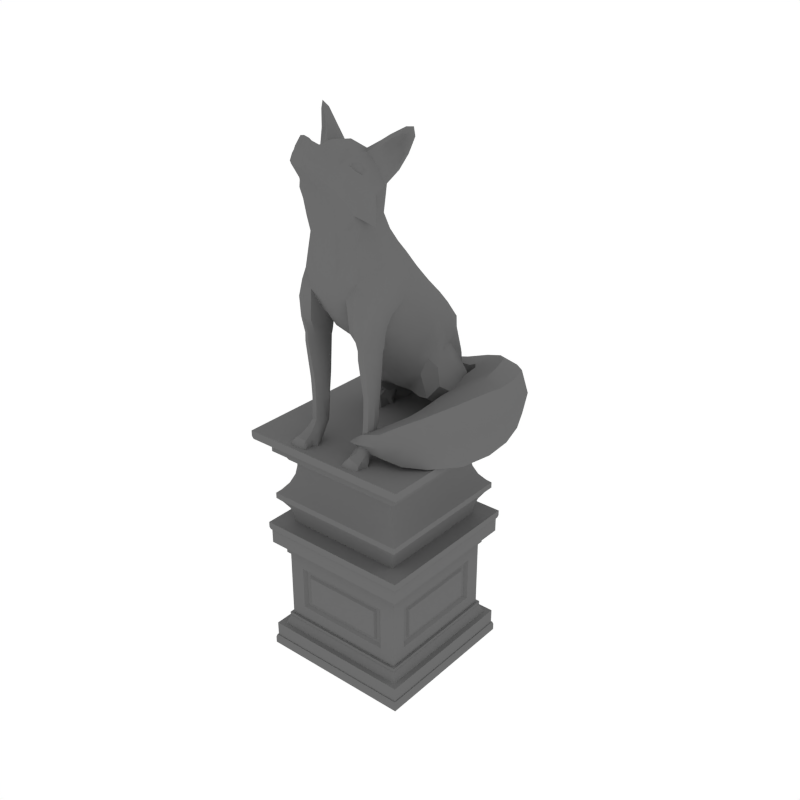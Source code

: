 # Source: Statue_Fox.blend  (saved by Blender 2.79.0; exported with 4.5.12 LTS)
import bpy
from mathutils import Matrix  # noqa: F401  (used for matrix-valued properties, if any)

bpy.ops.wm.read_factory_settings(use_empty=True)
scene = bpy.context.scene
scene.name = 'Scene'

# ---- collections
col_collection_1 = bpy.data.collections.new('Collection 1'); scene.collection.children.link(col_collection_1)

# ---- materials (node trees are filled in below, after node groups)
mat_stone = bpy.data.materials.new('Stone')
mat_stone.alpha_threshold = 0.0
mat_stone.diffuse_color = (0.1499, 0.1499, 0.1499, 1.0)
mat_stone.roughness = 0.5

# ---- node groups
ng_auto_smooth = bpy.data.node_groups.new('Auto Smooth', 'GeometryNodeTree')
_s = ng_auto_smooth.interface.new_socket(name='Geometry', in_out='OUTPUT', socket_type='NodeSocketGeometry')
_s = ng_auto_smooth.interface.new_socket(name='Geometry', in_out='INPUT', socket_type='NodeSocketGeometry')
_s = ng_auto_smooth.interface.new_socket(name='Angle', in_out='INPUT', socket_type='NodeSocketFloat')
_s.subtype = 'ANGLE'
_s.min_value = 0.0
_s.max_value = 3.142
ng_auto_smooth.is_modifier = True
_N = ng_auto_smooth.nodes; _L = ng_auto_smooth.links
n0 = _N.new('NodeGroupOutput'); n0.name = 'Group Output'; n0.location = (480, -100)
n1 = _N.new('NodeGroupInput'); n1.name = 'Group Input'; n1.location = (-420, -300)
n2 = _N.new('NodeGroupInput'); n2.name = 'Group Input.001'; n2.location = (-60, -100)
n3 = _N.new('GeometryNodeSetShadeSmooth'); n3.name = 'Set Shade Smooth'; n3.location = (120, -100)
n3.domain = 'EDGE'
n4 = _N.new('GeometryNodeSetShadeSmooth'); n4.name = 'Set Shade Smooth.001'; n4.location = (300, -100)
n5 = _N.new('GeometryNodeInputMeshEdgeAngle'); n5.name = 'Edge Angle'; n5.location = (-420, -220)
n6 = _N.new('GeometryNodeInputEdgeSmooth'); n6.name = 'Is Edge Smooth'; n6.location = (-60, -160)
n7 = _N.new('GeometryNodeInputShadeSmooth'); n7.name = 'Is Face Smooth'; n7.location = (-240, -340)
n8 = _N.new('FunctionNodeBooleanMath'); n8.name = 'Boolean Math'; n8.location = (-60, -220)
n9 = _N.new('FunctionNodeCompare'); n9.name = 'Compare'; n9.location = (-240, -180)
n9.operation = 'LESS_EQUAL'
_L.new(n5.outputs[0], n9.inputs[0])
_L.new(n4.outputs[0], n0.inputs[0])
_L.new(n1.outputs[1], n9.inputs[1])
_L.new(n9.outputs[0], n8.inputs[0])
_L.new(n7.outputs[0], n8.inputs[1])
_L.new(n2.outputs[0], n3.inputs[0])
_L.new(n6.outputs[0], n3.inputs[1])
_L.new(n3.outputs[0], n4.inputs[0])
_L.new(n8.outputs[0], n3.inputs[2])
n0.is_active_output = True

# ---- material node trees

# ---- world
world_world = bpy.data.worlds.new('World'); scene.world = world_world
world_world.color = (1.0, 1.0, 1.0)
world_world.use_sun_shadow = False
world_world.sun_shadow_jitter_overblur = 0.0
world_world.cycles.sampling_method = 'NONE'
world_world.cycles.sample_map_resolution = 256

# ---- meshes
me_cylinder_036 = bpy.data.meshes.new('Cylinder.036')
me_cylinder_036.from_pydata([(-0.5036, -0.5036, 1.187), (-0.5036, 0.5036, 1.187), (0.5036, 0.5036, 1.187), (0.5036, -0.5036, 1.187), (-0.5036, -0.5036, 1.227), (-0.5036, 0.5036, 1.227), (0.5036, 0.5036, 1.227), (0.5036, -0.5036, 1.227), (-0.4, -0.4, 1.5), (-0.4, 0.4, 1.5), (0.4, 0.4, 1.5), (0.4, -0.4, 1.5), (-0.4219, -0.4219, 0.9804), (-0.4752, -0.4752, 1.157), (-0.4223, -0.4223, 1.041), (-0.4418, -0.4418, 1.106), (-0.4752, 0.4752, 1.157), (-0.4219, 0.4219, 0.9804), (-0.4418, 0.4418, 1.106), (-0.4223, 0.4223, 1.041), (0.4752, 0.4752, 1.157), (0.4219, 0.4219, 0.9804), (0.4418, 0.4418, 1.106), (0.4223, 0.4223, 1.041), (0.4752, -0.4752, 1.157), (0.4219, -0.4219, 0.9804), (0.4418, -0.4418, 1.106), (0.4223, -0.4223, 1.041), (-0.4764, -0.4764, 1.252), (-0.4, -0.4, 1.426), (-0.4382, -0.4382, 1.301), (-0.4102, -0.4102, 1.365), (-0.4, 0.4, 1.426), (-0.4764, 0.4764, 1.252), (-0.4102, 0.4102, 1.365), (-0.4382, 0.4382, 1.301), (0.4, 0.4, 1.426), (0.4764, 0.4764, 1.252), (0.4102, 0.4102, 1.365), (0.4382, 0.4382, 1.301), (0.4, -0.4, 1.426), (0.4764, -0.4764, 1.252), (0.4102, -0.4102, 1.365), (0.4382, -0.4382, 1.301), (0.3425, -0.4499, 0.3488), (-0.3425, -0.4499, 0.3488), (0.3425, -0.4499, 0.6632), (-0.3425, -0.4499, 0.6632), (0.3195, -0.43, 0.3696), (-0.3195, -0.43, 0.3696), (0.3195, -0.43, 0.6424), (-0.3195, -0.43, 0.6424), (0.2937, -0.43, 0.3857), (-0.2937, -0.43, 0.3857), (0.2937, -0.43, 0.6263), (-0.2937, -0.43, 0.6263), (0.2784, -0.4432, 0.4021), (-0.2784, -0.4432, 0.4021), (0.2784, -0.4432, 0.61), (-0.2784, -0.4432, 0.61), (0.4499, -0.4499, 0.24), (0.4499, -0.4499, 0.772), (0.4499, -0.3425, 0.3488), (0.4499, 0.3425, 0.3488), (0.4499, -0.3425, 0.6632), (0.4499, 0.3425, 0.6632), (0.43, -0.3195, 0.3696), (0.43, 0.3195, 0.3696), (0.43, -0.3195, 0.6424), (0.43, 0.3195, 0.6424), (0.43, -0.2937, 0.3857), (0.43, 0.2937, 0.3857), (0.43, -0.2937, 0.6263), (0.43, 0.2937, 0.6263), (0.4432, -0.2784, 0.4021), (0.4432, 0.2784, 0.4021), (0.4432, -0.2784, 0.61), (0.4432, 0.2784, 0.61), (-0.4499, -0.4499, 0.24), (-0.4499, -0.4499, 0.772), (-0.4499, 0.3425, 0.3488), (-0.4499, -0.3425, 0.3488), (-0.4499, 0.3425, 0.6632), (-0.4499, -0.3425, 0.6632), (-0.43, 0.3195, 0.3696), (-0.43, -0.3195, 0.3696), (-0.43, 0.3195, 0.6424), (-0.43, -0.3195, 0.6424), (-0.43, 0.2937, 0.3857), (-0.43, -0.2937, 0.3857), (-0.43, 0.2937, 0.6263), (-0.43, -0.2937, 0.6263), (-0.4432, 0.2784, 0.4021), (-0.4432, -0.2784, 0.4021), (-0.4432, 0.2784, 0.61), (-0.4432, -0.2784, 0.61), (-0.4499, 0.4499, 0.24), (0.4499, 0.4499, 0.24), (-0.4499, 0.4499, 0.772), (0.4499, 0.4499, 0.772), (-0.3425, 0.4499, 0.3488), (0.3425, 0.4499, 0.3488), (-0.3425, 0.4499, 0.6632), (0.3425, 0.4499, 0.6632), (-0.3195, 0.43, 0.3696), (0.3195, 0.43, 0.3696), (-0.3195, 0.43, 0.6424), (0.3195, 0.43, 0.6424), (-0.2937, 0.43, 0.3857), (0.2937, 0.43, 0.3857), (-0.2937, 0.43, 0.6263), (0.2937, 0.43, 0.6263), (-0.2784, 0.4432, 0.4021), (0.2784, 0.4432, 0.4021), (-0.2784, 0.4432, 0.61), (0.2784, 0.4432, 0.61), (-0.5317, 0.5317, 0.01079), (0.5317, -0.5317, 0.01079), (-0.5317, 0.5317, 0.1686), (0.5317, -0.5317, 0.1686), (-0.4984, -0.4984, 0.1584), (-0.4984, 0.4984, 0.1584), (0.4564, 0.4564, 0.24), (-0.4564, 0.4564, 0.24), (0.4675, -0.4675, 0.2332), (-0.4675, -0.4675, 0.2332), (0.4675, 0.4675, 0.2332), (-0.4675, 0.4675, 0.2332), (0.4675, -0.4675, 0.2553), (-0.4675, -0.4675, 0.2553), (0.4675, 0.4675, 0.2553), (-0.4675, 0.4675, 0.2553), (0.5442, -0.5442, 0.04658), (0.5442, 0.5442, 0.04658), (0.5442, -0.5442, 0.0), (0.538, 0.538, 0.06625), (0.5317, 0.5317, 0.01079), (-0.5317, -0.5317, 0.01079), (0.5317, 0.5317, 0.1686), (-0.5317, -0.5317, 0.1686), (0.4984, -0.4984, 0.1584), (0.4984, 0.4984, 0.1584), (-0.4564, -0.4564, 0.24), (0.4564, -0.4564, 0.24), (-0.5442, -0.5442, 0.04658), (-0.5442, 0.5442, 0.04658), (0.5442, 0.5442, 0.0), (-0.5442, 0.5442, 0.0), (-0.5442, -0.5442, 0.0), (0.538, -0.538, 0.06625), (-0.538, 0.538, 0.06625), (-0.538, -0.538, 0.06625), (-0.5317, -0.5317, 1.001), (-0.5317, 0.5317, 1.001), (0.5317, -0.5317, 1.001), (0.5317, 0.5317, 1.001), (-0.5317, -0.5317, 0.8434), (-0.5317, 0.5317, 0.8434), (0.5317, 0.5317, 0.8434), (0.5317, -0.5317, 0.8434), (0.4675, 0.4675, 0.7788), (0.4675, -0.4675, 0.7567), (-0.4675, 0.4675, 0.7567), (-0.5442, -0.5442, 0.9655), (-0.5442, 0.5442, 0.9655), (0.5442, -0.5442, 0.9655), (0.5442, 0.5442, 0.9655), (-0.5442, 0.5442, 1.003), (-0.5442, -0.5442, 1.003), (0.5442, 0.5442, 1.003), (0.5442, -0.5442, 1.003), (-0.538, 0.538, 0.9458), (-0.538, -0.538, 0.9458), (0.538, 0.538, 0.9458), (0.538, -0.538, 0.9458), (0.4984, -0.4984, 0.8536), (0.4984, 0.4984, 0.8536), (-0.4984, 0.4984, 0.8536), (-0.4984, -0.4984, 0.8536), (-0.4564, -0.4564, 0.772), (0.4564, -0.4564, 0.772), (-0.4564, 0.4564, 0.772), (0.4564, 0.4564, 0.772), (-0.4675, -0.4675, 0.7788), (0.4675, -0.4675, 0.7788), (-0.4675, 0.4675, 0.7788), (-0.4675, -0.4675, 0.7567), (0.4675, 0.4675, 0.7567), (-0.5107, -0.5107, 1.692), (-0.5107, 0.5107, 1.692), (0.5107, -0.5107, 1.692), (0.5107, 0.5107, 1.692), (-0.5107, -0.5107, 1.541), (-0.5107, 0.5107, 1.541), (0.5107, 0.5107, 1.541), (0.5107, -0.5107, 1.541), (-0.5966, -0.5966, 1.657), (-0.5966, 0.5966, 1.657), (0.5966, -0.5966, 1.657), (0.5966, 0.5966, 1.657), (-0.5966, 0.5966, 1.698), (-0.5966, -0.5966, 1.698), (0.5966, 0.5966, 1.698), (0.5966, -0.5966, 1.698), (-0.5898, 0.5898, 1.636), (-0.5898, -0.5898, 1.636), (0.5898, 0.5898, 1.636), (0.5898, -0.5898, 1.636), (0.4787, -0.4787, 1.551), (0.4787, 0.4787, 1.551), (-0.4787, 0.4787, 1.551), (-0.4787, -0.4787, 1.551), (-0.4384, -0.4384, 1.472), (0.4384, -0.4384, 1.472), (-0.4384, 0.4384, 1.472), (0.4384, 0.4384, 1.472), (0.08844, 0.6268, 2.274), (0.1796, 0.3082, 2.409), (0.1115, 0.005158, 2.125), (0.09745, 0.4357, 2.498), (0.08715, -0.3264, 2.474), (0.09017, -0.04032, 3.036), (0.2016, 0.09617, 2.678), (0.0857, 0.2139, 2.735), (0.09343, -0.5051, 2.892), (0.1997, -0.156, 2.971), (0.2406, -0.4388, 3.265), (0.0897, 0.1313, 1.94), (0.06235, 0.7001, 1.815), (0.08241, 0.3693, 1.801), (0.04205, 0.6999, 2.059), (0.08014, 0.603, 1.727), (0.1531, 0.5241, 2.197), (0.1373, 0.626, 2.025), (0.1492, -0.1871, 3.435), (0.1966, -0.4523, 2.841), (0.2154, -0.1942, 2.579), (0.1933, 0.09807, 2.227), (0.1572, -0.3069, 3.568), (0.206, -0.5351, 3.44), (0.1225, -0.5339, 3.221), (0.2774, -0.3042, 3.379), (0.1407, -0.4322, 3.584), (0.1233, -0.5766, 3.606), (0.1311, -0.6095, 3.363), (0.2166, -0.3991, 3.517), (0.1158, -0.7608, 3.611), (0.1647, -0.6197, 3.511), (0.117, -0.6613, 3.428), (0.2352, -0.09391, 2.875), (0.08784, -0.4848, 2.735), (0.08859, 0.03473, 2.94), (0.09531, 0.5183, 2.408), (0.2269, 0.1579, 2.176), (0.1627, 0.05042, 2.165), (0.1419, 0.4017, 2.468), (0.118, 0.06148, 2.045), (0.1272, 0.5754, 2.236), (0.2206, 0.1068, 2.487), (0.1482, 0.1758, 2.707), (0.1064, -0.5181, 3.141), (0.1584, -0.2688, 2.486), (0.09512, -0.5118, 3.018), (0.1853, -0.2417, 3.14), (0.0853, -0.1235, 3.211), (0.1719, -0.005008, 2.915), (0.195, -0.4851, 2.727), (0.2272, -0.2645, 3.28), (0.1232, -0.1548, 3.332), (0.1347, 0.36, 1.84), (0.187, 0.1222, 1.912), (0.02606, 0.6782, 1.862), (0.1649, 0.5595, 1.779), (0.06242, 0.5078, 1.73), (0.1005, 0.6667, 2.035), (0.1947, 0.3824, 2.302), (0.1577, -0.1462, 2.373), (0.1856, -0.4337, 3.067), (0.2313, -0.4217, 3.217), (0.1231, -0.6352, 3.401), (0.1146, 0.6667, 1.869), (0.05699, 0.6828, 1.778), (0.238, -0.2729, 2.905), (0.237, -0.07324, 2.658), (0.2056, 0.2242, 2.357), (0.4453, 0.7867, 1.708), (0.1095, 0.8213, 1.713), (0.09824, 0.7481, 1.71), (0.08159, 0.6333, 1.788), (0.5458, 0.4987, 1.654), (0.345, 0.7185, 1.676), (0.2396, 0.6117, 1.773), (0.6871, 0.4938, 1.708), (0.3378, 0.4295, 1.697), (0.5447, -0.08434, 1.675), (0.3399, -0.3618, 1.739), (0.3884, -0.06261, 1.719), (0.6948, -0.09331, 1.688), (0.2182, -0.3531, 1.769), (0.4657, -0.3892, 1.735), (0.1368, -0.5752, 3.307), (0.2425, -0.3672, 3.462), (0.1477, -0.2127, 3.501), (0.1108, -0.7715, 3.552), (0.2444, -0.4944, 3.379), (0.2291, -0.2263, 3.382), (0.2658, -0.3632, 3.342), (0.2194, -0.4891, 3.245), (0.178, -0.4448, 3.555), (0.1472, -0.3818, 3.588), (0.1813, -0.5764, 3.479), (0.1304, -0.4983, 3.59), (0.1818, -0.5892, 3.394), (0.1993, -0.3535, 3.56), (0.1377, -0.7387, 3.595), (0.1191, -0.7074, 3.691), (0.153, -0.6021, 3.555), (0.1515, -0.6453, 3.449), (0.1369, -0.07959, 3.016), (0.1347, -0.479, 2.736), (0.263, -0.2291, 2.809), (0.201, 0.1136, 2.08), (0.1378, 0.4765, 2.374), (0.1382, 0.2918, 2.585), (0.2006, -0.05611, 2.414), (0.1361, -0.4785, 3.042), (0.1532, -0.1675, 3.174), (0.1769, -0.4943, 3.158), (0.2013, -0.2051, 3.3), (0.07655, 0.6853, 1.906), (0.1729, 0.4862, 1.787), (0.2133, 0.2607, 2.266), (0.08884, 0.3228, 2.615), (0.2015, -0.3095, 3.107), (0.2283, -0.3499, 3.255), (0.151, 0.6178, 1.796), (0.1807, 0.6395, 1.776), (0.2936, 0.8528, 1.705), (0.2105, 0.7673, 1.682), (0.3031, 0.5785, 1.73), (0.4809, 0.6481, 1.667), (0.6099, 0.6653, 1.72), (0.3881, 0.273, 1.691), (0.7336, 0.3094, 1.697), (0.3922, 0.1188, 1.695), (0.5971, 0.1178, 1.65), (0.7353, 0.1278, 1.685), (0.3402, -0.1885, 1.747), (0.4458, -0.2308, 1.709), (0.5795, -0.2845, 1.711), (0.1549, -0.4207, 1.786), (0.2156, -0.43, 1.768), (0.3495, -0.4348, 1.768), (0.2084, -0.5488, 3.331), (0.2491, -0.4253, 3.42), (0.2373, -0.3253, 3.497), (0.1679, -0.6173, 3.423), (0.1691, -0.5455, 3.525), (0.1796, -0.3904, 3.564), (0.1327, -0.7573, 3.561), (0.1301, -0.7098, 3.647), (0.1849, 0.21, 2.54), (0.09627, -0.1842, 2.356), (0.2118, -0.4684, 3.476), (0.2205, -0.2587, 3.609), (0.2084, -0.1969, 3.548), (0.2546, -0.3005, 3.625), (0.3252, -0.2386, 3.462), (0.2846, -0.2046, 3.473), (0.2652, -0.232, 3.632), (0.2588, -0.1822, 3.586), (0.2879, -0.268, 3.653), (0.3575, -0.1994, 3.546), (0.3187, -0.1798, 3.549), (0.3315, -0.1882, 3.671), (0.348, -0.165, 3.663), (0.3554, -0.2184, 3.696), (0.388, -0.1805, 3.641), (0.357, -0.168, 3.637), (0.3821, -0.1862, 3.694), (0.1144, -0.6851, 3.672), (0.1313, -0.7166, 3.64), (0.1179, -0.7456, 3.643), (0.2392, -0.3214, 3.564), (0.2498, -0.309, 3.506), (0.2911, -0.2797, 3.436), (0.2673, -0.2891, 3.608), (0.2936, -0.2635, 3.632), (0.3189, -0.2465, 3.479), (0.3462, -0.2068, 3.551), (0.3469, -0.2212, 3.669), (0.3653, -0.1988, 3.665), (0.3694, -0.1921, 3.625), (0.256, -0.2863, 3.571), (0.2533, -0.2905, 3.531), (0.2824, -0.2626, 3.496), (0.2651, -0.2676, 3.594), (0.2874, -0.2468, 3.61), (0.2713, -0.2437, 3.563), (0.3017, -0.246, 3.501), (0.305, -0.2127, 3.595), (0.326, -0.2097, 3.548), (0.3224, -0.2237, 3.644), (0.3359, -0.206, 3.642), (0.3394, -0.2019, 3.611), (0.3159, 0.4366, 1.948), (0.349, 0.3651, 1.92), (0.2781, 0.528, 1.862), (0.2665, 0.5064, 1.983), (0.3229, 0.2906, 2.054), (0.2803, 0.1883, 2.119), (0.3619, 0.2286, 1.96), (0.2632, 0.377, 2.105), (0.1614, 0.4707, 2.153), (0.1976, 0.3743, 2.191), (0.157, 0.5729, 2.022), (0.1782, 0.6087, 1.931), (0.2383, 0.2815, 2.175), (0.3261, 0.1481, 2.018), (0.2877, 0.4648, 1.877), (0.2351, 0.5814, 1.887), (0.1526, 0.6516, 1.854), (0.2085, 0.649, 1.863), (0.1503, 0.5906, 1.812), (0.189, 0.5109, 1.761), (0.2408, 0.4857, 1.752), (0.2919, 0.5054, 1.77), (0.3041, 0.5439, 1.798), (0.2638, 0.6168, 1.847), (0.1572, 0.71, 1.807), (0.2014, 0.7166, 1.816), (0.1494, 0.7026, 1.771), (0.1633, 0.6443, 1.756), (0.2113, 0.6264, 1.747), (0.2584, 0.6424, 1.761), (0.271, 0.6851, 1.78), (0.2394, 0.7094, 1.791), (0.1448, 0.6369, 1.777), (0.146, 0.6231, 1.824), (0.1744, 0.617, 1.85), (0.2204, 0.6156, 1.857), (0.2466, 0.6277, 1.838), (0.244, 0.6351, 1.803), (0.1585, 0.7787, 1.78), (0.2024, 0.7658, 1.795), (0.1724, 0.6691, 1.738), (0.2188, 0.6551, 1.762), (0.1668, 0.4491, 1.719), (0.1663, 0.432, 1.773), (0.1855, 0.4261, 1.82), (0.2199, 0.4236, 1.819), (0.2451, 0.4344, 1.782), (0.2442, 0.452, 1.735), (0.1935, 0.4699, 1.692), (0.2217, 0.4663, 1.704), (0.1757, 0.3517, 1.721), (0.1753, 0.3549, 1.767), (0.1977, 0.3126, 1.801), (0.229, 0.3156, 1.797), (0.2478, 0.3573, 1.773), (0.2471, 0.3532, 1.734), (0.1967, 0.3642, 1.695), (0.2305, 0.363, 1.708), (0.1786, 0.3213, 1.696), (0.2452, 0.3204, 1.698), (0.1944, 0.3372, 1.689), (0.2266, 0.3349, 1.69), (0.1671, 0.2545, 1.674), (0.2637, 0.2429, 1.677), (0.1947, 0.2618, 1.67), (0.2223, 0.2605, 1.672), (0.1674, 0.1631, 1.684), (0.2682, 0.1614, 1.684), (0.1915, 0.155, 1.681), (0.2235, 0.1536, 1.681), (0.1781, 0.1786, 1.745), (0.2588, 0.1767, 1.746), (0.1895, 0.1701, 1.767), (0.2247, 0.1685, 1.767), (0.1808, 0.2327, 1.743), (0.2514, 0.2197, 1.739), (0.1988, 0.2286, 1.763), (0.2213, 0.2274, 1.763), (0.2247, 0.1547, 1.708), (0.269, 0.1629, 1.701), (0.1694, 0.1648, 1.701), (0.1895, 0.1563, 1.708), (0.2629, 0.2297, 1.701), (0.2599, 0.3095, 1.717), (0.1693, 0.2424, 1.704), (0.1501, 0.2711, 1.675), (0.1628, 0.2612, 1.725), (0.1557, 0.259, 1.708), (0.1625, 0.3088, 1.713), (0.2728, 0.2711, 1.677), (0.2673, 0.2595, 1.73), (0.2732, 0.2592, 1.709), (0.1775, -0.2626, 2.402), (0.2335, -0.2642, 2.402), (0.1652, -0.3433, 2.415), (0.1748, -0.4181, 2.428), (0.1977, -0.4575, 2.433), (0.2331, -0.4431, 2.426), (0.2532, -0.3999, 2.42), (0.2605, -0.3318, 2.405), (0.1612, -0.3262, 1.992), (0.1686, -0.3794, 1.985), (0.1921, -0.4131, 1.987), (0.2285, -0.409, 1.984), (0.2503, -0.3783, 1.983), (0.2429, -0.3314, 1.992), (0.1814, -0.2991, 2.002), (0.2131, -0.3066, 2.0), (0.1554, -0.3463, 1.824), (0.1625, -0.3913, 1.827), (0.1888, -0.4219, 1.842), (0.224, -0.4196, 1.837), (0.2402, -0.3912, 1.826), (0.2379, -0.3515, 1.825), (0.1753, -0.3217, 1.824), (0.2154, -0.3289, 1.824), (0.154, -0.4141, 1.722), (0.2363, -0.4161, 1.72), (0.1727, -0.3954, 1.716), (0.2128, -0.4, 1.715), (0.1387, -0.499, 1.697), (0.2554, -0.5108, 1.669), (0.1716, -0.4929, 1.689), (0.2047, -0.4942, 1.681), (0.1386, -0.5595, 1.699), (0.2608, -0.5611, 1.669), (0.1675, -0.567, 1.691), (0.2063, -0.5683, 1.681), (0.1675, -0.5344, 1.745), (0.2569, -0.536, 1.724), (0.1843, -0.5416, 1.759), (0.2232, -0.543, 1.749), (0.1742, -0.486, 1.765), (0.2525, -0.499, 1.745), (0.197, -0.4898, 1.775), (0.2221, -0.4912, 1.769), (0.2149, -0.5603, 1.715), (0.2625, -0.5533, 1.698), (0.1526, -0.5517, 1.725), (0.1761, -0.5589, 1.725), (0.2565, -0.5061, 1.702), (0.2547, -0.4292, 1.745), (0.1537, -0.4937, 1.728), (0.1195, -0.467, 1.7), (0.1492, -0.4754, 1.745), (0.1336, -0.4703, 1.731), (0.1482, -0.4304, 1.749), (0.268, -0.467, 1.67), (0.2668, -0.4763, 1.728), (0.2755, -0.4708, 1.706), (0.2485, -0.4333, 2.754), (0.255, -0.4591, 2.658), (0.2563, -0.2244, 2.595), (0.2513, -0.2603, 2.53), (0.2849, -0.375, 2.687), (0.2852, -0.4134, 2.596), (0.217, -0.02216, 2.796), (0.08526, -0.4029, 2.581), (0.08766, 0.1096, 2.858), (0.1445, 0.06777, 2.835), (0.1257, -0.3868, 2.583), (0.2658, -0.1545, 2.737), (0.287, -0.2999, 2.639), (0.2832, -0.3315, 2.558), (0.1868, -0.2788, 2.126), (0.2327, -0.4112, 2.112), (0.1968, -0.4148, 2.114), (0.244, -0.3218, 2.121), (0.1595, -0.3164, 2.12), (0.2527, -0.379, 2.114), (0.168, -0.3803, 2.116), (0.2227, -0.2884, 2.127), (0.2632, 0.2832, 1.738), (0.2504, 0.2764, 1.751), (0.2246, 0.269, 1.77), (0.1988, 0.2685, 1.773), (0.1791, 0.2752, 1.755), (0.1656, 0.2831, 1.737), (0.5934, 0.31, 1.65), (0.1369, -0.485, 2.877), (0.1432, 0.5352, 1.927), (0.1566, 0.4618, 1.923), (0.2568, 0.4689, 1.959), (0.228, 0.5381, 1.946), (0.1415, 0.4536, 1.871), (0.1414, 0.3708, 1.906), (0.1885, 0.3875, 1.798), (0.183, 0.2697, 1.836), (0.2585, 0.3473, 1.788), (0.2726, 0.214, 1.837), (0.3156, 0.3747, 1.811), (0.3433, 0.2505, 1.87), (0.3555, 0.2993, 1.91), (0.3312, 0.4121, 1.851), (0.3154, 0.4007, 1.961), (0.292, 0.4852, 1.912), (0.2544, -0.4567, 3.31), (0.2737, -0.3793, 3.166), (0.2699, -0.363, 3.255), (0.2411, -0.4444, 3.214), (0.2783, -0.4003, 3.228), (0.2603, -0.4096, 3.237), (0.2654, 0.1026, 1.932), (0.2156, -0.4062, 3.514), (0.2314, -0.3951, 3.474), (0.2342, -0.424, 3.453), (0.1874, -0.4876, 3.514), (0.1906, -0.4599, 3.525), (0.213, -0.4611, 3.479), (0.2131, -0.4142, 3.509), (0.2199, -0.407, 3.478), (0.2217, -0.4286, 3.463), (0.1888, -0.4755, 3.507), (0.1895, -0.4576, 3.516), (0.2076, -0.4532, 3.48), (0.2393, -0.4653, 2.536), (0.1735, -0.255, 2.465), (0.1481, -0.3565, 2.49), (0.2717, -0.417, 2.517), (0.2456, -0.2701, 2.479), (0.2731, -0.3352, 2.496), (0.1521, -0.4727, 2.537), (0.1972, -0.4912, 2.55), (0.1704, -0.4524, 1.689), (0.2055, -0.4532, 1.682), (0.2437, -0.459, 1.675), (0.1432, -0.4533, 1.694), (0.1909, -0.4541, 1.798), (0.2204, -0.4536, 1.795), (0.2483, -0.451, 1.782), (0.1669, -0.4444, 1.788), (0.2553, -0.442, 1.768), (0.1534, -0.4416, 1.773), (0.1641, -0.3466, 2.376), (0.2529, -0.4037, 2.373), (0.1735, -0.4184, 2.375), (0.2316, -0.2755, 2.375), (0.1784, -0.2714, 2.375), (0.2328, -0.4452, 2.372), (0.1972, -0.4564, 2.373), (0.2581, -0.3355, 2.372), (-0.08844, 0.6268, 2.274), (-0.1796, 0.3082, 2.409), (-0.1115, 0.005158, 2.125), (-0.09745, 0.4357, 2.498), (-0.08715, -0.3264, 2.474), (-0.08263, -0.04319, 3.044), (-0.2016, 0.09616, 2.678), (-0.0859, 0.2138, 2.735), (-0.08421, -0.5076, 2.9), (-0.1927, -0.1623, 2.99), (-0.1643, -0.4583, 3.302), (-0.0897, 0.1313, 1.94), (-0.06819, 0.706, 1.842), (-0.08241, 0.3693, 1.801), (-0.06956, 0.7024, 2.071), (-0.0827, 0.6042, 1.732), (-0.1531, 0.5241, 2.197), (-0.1406, 0.6267, 2.028), (-0.06717, -0.1979, 3.456), (-0.1942, -0.4554, 2.85), (-0.2154, -0.1942, 2.579), (-0.1933, 0.09807, 2.227), (-0.0389, -0.3167, 3.586), (-0.08758, -0.5497, 3.468), (-0.04754, -0.5421, 3.237), (-0.1913, -0.3275, 3.423), (-0.007417, -0.4396, 3.598), (0.02788, -0.5814, 3.615), (-0.02127, -0.6171, 3.377), (-0.0973, -0.4146, 3.546), (0.05402, -0.7638, 3.616), (-0.026, -0.6292, 3.528), (0.009561, -0.6667, 3.438), (-0.2364, -0.0959, 2.881), (-0.08859, -0.4853, 2.737), (-0.09018, 0.03362, 2.943), (-0.09531, 0.5183, 2.408), (-0.2269, 0.1579, 2.176), (-0.1627, 0.05042, 2.165), (-0.1419, 0.4017, 2.468), (-0.118, 0.06148, 2.045), (-0.1272, 0.5754, 2.236), (-0.2206, 0.1068, 2.487), (-0.1482, 0.1758, 2.707), (-0.05118, -0.5246, 3.154), (-0.1584, -0.2688, 2.486), (-0.0674, -0.5158, 3.028), (-0.1519, -0.2549, 3.168), (-0.05214, -0.1297, 3.223), (-0.1734, -0.006935, 2.92), (-0.1954, -0.4859, 2.73), (-0.1662, -0.2824, 3.314), (-0.06402, -0.164, 3.349), (-0.1347, 0.36, 1.838), (-0.187, 0.1222, 1.912), (-0.03155, 0.6925, 1.926), (-0.1649, 0.5595, 1.779), (-0.06242, 0.5078, 1.73), (-0.1162, 0.6696, 2.048), (-0.1947, 0.3824, 2.302), (-0.1577, -0.1462, 2.373), (-0.1535, -0.443, 3.089), (-0.1681, -0.4392, 3.251), (-0.003979, -0.6415, 3.413), (-0.1267, 0.672, 1.893), (-0.06194, 0.6878, 1.801), (-0.2342, -0.2787, 2.923), (-0.2371, -0.07328, 2.658), (-0.2056, 0.2242, 2.357), (0.4371, 0.8385, 1.951), (0.08853, 0.8576, 1.87), (0.06584, 0.7948, 1.915), (0.057, 0.6649, 1.928), (0.5075, 0.4899, 2.071), (0.3344, 0.7916, 2.005), (0.2332, 0.6521, 1.962), (0.654, 0.4865, 2.043), (0.3094, 0.4243, 1.984), (0.4843, -0.07609, 2.041), (0.3087, -0.3547, 1.937), (0.3509, -0.0571, 1.948), (0.6305, -0.08475, 2.077), (0.202, -0.3494, 1.871), (0.4266, -0.3804, 1.982), (-0.04087, -0.5839, 3.324), (-0.1359, -0.386, 3.497), (-0.05114, -0.2225, 3.519), (0.04929, -0.7746, 3.558), (-0.1405, -0.5135, 3.414), (-0.1513, -0.2452, 3.417), (-0.1812, -0.3853, 3.384), (-0.1424, -0.5065, 3.278), (-0.04799, -0.456, 3.576), (-0.01805, -0.39, 3.603), (-0.05241, -0.588, 3.5), (0.01021, -0.5043, 3.601), (-0.06719, -0.6016, 3.417), (-0.07686, -0.3672, 3.586), (0.02749, -0.7441, 3.605), (0.06032, -0.7103, 3.696), (-0.008248, -0.6101, 3.57), (-0.02198, -0.6539, 3.465), (-0.1293, -0.08404, 3.029), (-0.1352, -0.4797, 2.739), (-0.2642, -0.2306, 2.815), (-0.201, 0.1136, 2.08), (-0.1378, 0.4765, 2.374), (-0.1382, 0.2918, 2.585), (-0.2006, -0.05611, 2.414), (-0.1059, -0.4848, 3.058), (-0.121, -0.1792, 3.197), (-0.1194, -0.5068, 3.183), (-0.1412, -0.2221, 3.332), (-0.1026, 0.6935, 1.943), (-0.1729, 0.4862, 1.787), (-0.2133, 0.2607, 2.266), (-0.08884, 0.3228, 2.615), (-0.1691, -0.32, 3.133), (-0.1639, -0.3677, 3.29), (-0.1545, 0.6197, 1.804), (0.1718, 0.6744, 1.928), (0.2888, 0.9022, 1.901), (0.2009, 0.8362, 1.953), (0.2835, 0.5821, 1.977), (0.451, 0.6553, 2.059), (0.5862, 0.6692, 2.019), (0.3478, 0.2745, 1.968), (0.6831, 0.3094, 2.062), (0.349, 0.1233, 1.964), (0.5312, 0.1234, 2.071), (0.6729, 0.1332, 2.081), (0.3134, -0.1827, 1.916), (0.4016, -0.2214, 1.988), (0.5283, -0.2739, 2.031), (0.1463, -0.4187, 1.84), (0.1985, -0.4261, 1.876), (0.3259, -0.4294, 1.918), (-0.109, -0.5645, 3.36), (-0.1443, -0.4448, 3.457), (-0.1284, -0.3434, 3.531), (-0.04547, -0.6279, 3.443), (-0.03498, -0.5556, 3.544), (-0.05322, -0.402, 3.586), (0.02802, -0.7625, 3.57), (0.04181, -0.7142, 3.656), (-0.1849, 0.21, 2.54), (-0.09627, -0.1842, 2.356), (-0.09319, -0.4835, 3.505), (-0.09792, -0.2745, 3.639), (-0.1033, -0.2124, 3.577), (-0.1242, -0.3193, 3.661), (-0.2293, -0.2661, 3.514), (-0.191, -0.2282, 3.517), (-0.1401, -0.2521, 3.67), (-0.1472, -0.2023, 3.623), (-0.1549, -0.2899, 3.694), (-0.2493, -0.2295, 3.602), (-0.2128, -0.2062, 3.598), (-0.202, -0.2146, 3.721), (-0.2219, -0.1933, 3.716), (-0.2177, -0.2468, 3.75), (-0.2635, -0.2128, 3.702), (-0.2353, -0.1974, 3.692), (-0.2474, -0.2175, 3.752), (0.05936, -0.6879, 3.678), (0.03993, -0.7212, 3.648), (0.05651, -0.7487, 3.649), (-0.1184, -0.3391, 3.597), (-0.1406, -0.3284, 3.542), (-0.1968, -0.3039, 3.481), (-0.141, -0.3094, 3.646), (-0.1648, -0.2863, 3.674), (-0.2192, -0.2732, 3.529), (-0.2366, -0.2357, 3.606), (-0.2142, -0.2491, 3.721), (-0.2352, -0.2286, 3.72), (-0.2473, -0.2227, 3.682), (-0.137, -0.3058, 3.607), (-0.1412, -0.31, 3.567), (-0.1789, -0.2855, 3.539), (-0.1434, -0.2879, 3.632), (-0.1643, -0.2692, 3.652), (-0.1576, -0.265, 3.603), (-0.1985, -0.2708, 3.547), (-0.1877, -0.2371, 3.641), (-0.2171, -0.2367, 3.599), (-0.1945, -0.2493, 3.692), (-0.2099, -0.2331, 3.693), (-0.2194, -0.2296, 3.663), (-0.3159, 0.4366, 1.948), (-0.3431, 0.3764, 1.971), (-0.2781, 0.528, 1.862), (-0.2665, 0.5064, 1.983), (-0.3229, 0.2906, 2.054), (-0.2803, 0.1883, 2.119), (-0.3471, 0.2522, 1.996), (-0.2632, 0.377, 2.105), (-0.1614, 0.4707, 2.153), (-0.1976, 0.3743, 2.191), (-0.157, 0.5729, 2.022), (-0.1782, 0.6087, 1.931), (-0.2383, 0.2815, 2.175), (-0.3261, 0.1481, 2.018), (-0.2877, 0.4643, 1.873), (-0.2351, 0.5814, 1.887), (-0.1757, 0.3517, 1.769), (-0.1753, 0.3549, 1.815), (-0.1977, 0.3126, 1.849), (-0.229, 0.3156, 1.845), (-0.2478, 0.3573, 1.821), (-0.2471, 0.3532, 1.782), (-0.1967, 0.3642, 1.743), (-0.2305, 0.363, 1.756), (-0.1786, 0.3213, 1.737), (-0.2452, 0.3204, 1.737), (-0.1944, 0.3372, 1.734), (-0.2266, 0.3349, 1.733), (-0.1671, 0.2545, 1.683), (-0.2637, 0.2429, 1.681), (-0.1947, 0.2618, 1.683), (-0.2223, 0.2605, 1.682), (-0.1674, 0.1631, 1.684), (-0.2682, 0.1614, 1.684), (-0.1915, 0.155, 1.681), (-0.2235, 0.1536, 1.681), (-0.1781, 0.1786, 1.745), (-0.2588, 0.1767, 1.746), (-0.1895, 0.1701, 1.768), (-0.2247, 0.1685, 1.767), (-0.1808, 0.2327, 1.754), (-0.2514, 0.2197, 1.745), (-0.1988, 0.2286, 1.78), (-0.2213, 0.2274, 1.778), (-0.2247, 0.1547, 1.708), (-0.269, 0.1629, 1.701), (-0.1694, 0.1648, 1.701), (-0.1895, 0.1563, 1.708), (-0.2629, 0.2297, 1.705), (-0.2599, 0.3095, 1.755), (-0.1693, 0.2424, 1.713), (-0.1501, 0.2711, 1.688), (-0.1628, 0.2612, 1.746), (-0.1557, 0.259, 1.726), (-0.1625, 0.3088, 1.753), (-0.2728, 0.2711, 1.688), (-0.2673, 0.2595, 1.748), (-0.2732, 0.2592, 1.724), (-0.1775, -0.2626, 2.402), (-0.2335, -0.2642, 2.402), (-0.1652, -0.3433, 2.415), (-0.1748, -0.4181, 2.428), (-0.1977, -0.4575, 2.433), (-0.2331, -0.4431, 2.426), (-0.2532, -0.3999, 2.42), (-0.2605, -0.3318, 2.405), (-0.1612, -0.3262, 1.992), (-0.1686, -0.3794, 1.985), (-0.1921, -0.4131, 1.987), (-0.2285, -0.409, 1.984), (-0.2503, -0.3783, 1.983), (-0.2429, -0.3314, 1.992), (-0.1814, -0.2991, 2.002), (-0.2131, -0.3066, 2.0), (-0.1554, -0.3463, 1.824), (-0.1625, -0.3913, 1.827), (-0.1888, -0.4219, 1.842), (-0.224, -0.4196, 1.837), (-0.2402, -0.3912, 1.826), (-0.2379, -0.3515, 1.825), (-0.1753, -0.3217, 1.824), (-0.2154, -0.3289, 1.824), (-0.1544, -0.4141, 1.718), (-0.2367, -0.4161, 1.722), (-0.1732, -0.3954, 1.714), (-0.2134, -0.4, 1.715), (-0.1582, -0.499, 1.671), (-0.2765, -0.5108, 1.698), (-0.1925, -0.4929, 1.677), (-0.2266, -0.4942, 1.685), (-0.1595, -0.5595, 1.671), (-0.2818, -0.5611, 1.702), (-0.1891, -0.567, 1.677), (-0.2279, -0.5683, 1.687), (-0.1636, -0.5344, 1.726), (-0.2525, -0.536, 1.748), (-0.1722, -0.5416, 1.746), (-0.211, -0.543, 1.755), (-0.1625, -0.486, 1.75), (-0.2409, -0.499, 1.763), (-0.1796, -0.4898, 1.768), (-0.2045, -0.4912, 1.772), (-0.2193, -0.5603, 1.721), (-0.2694, -0.5533, 1.728), (-0.1596, -0.5517, 1.701), (-0.1805, -0.5589, 1.711), (-0.2622, -0.5061, 1.727), (-0.2535, -0.4292, 1.748), (-0.1576, -0.4937, 1.707), (-0.1352, -0.467, 1.671), (-0.1466, -0.4754, 1.73), (-0.1348, -0.4703, 1.713), (-0.147, -0.4304, 1.746), (-0.2864, -0.467, 1.702), (-0.2623, -0.4763, 1.75), (-0.2781, -0.4708, 1.734), (-0.2489, -0.4344, 2.758), (-0.2551, -0.4592, 2.658), (-0.2563, -0.2244, 2.595), (-0.2513, -0.2603, 2.53), (-0.2849, -0.375, 2.687), (-0.2852, -0.4134, 2.596), (-0.2182, -0.02274, 2.798), (-0.08526, -0.4029, 2.581), (-0.08866, 0.1093, 2.859), (-0.1456, 0.06735, 2.836), (-0.1257, -0.3868, 2.583), (-0.2671, -0.1551, 2.74), (-0.287, -0.2999, 2.639), (-0.2832, -0.3315, 2.558), (-0.1868, -0.2788, 2.126), (-0.2327, -0.4112, 2.112), (-0.1968, -0.4148, 2.114), (-0.244, -0.3218, 2.121), (-0.1595, -0.3164, 2.12), (-0.2527, -0.379, 2.114), (-0.168, -0.3803, 2.116), (-0.2227, -0.2884, 2.127), (-0.2632, 0.2832, 1.769), (-0.2504, 0.2764, 1.78), (-0.2246, 0.269, 1.805), (-0.1988, 0.2685, 1.809), (-0.1791, 0.2752, 1.783), (-0.1656, 0.2831, 1.769), (0.5456, 0.3027, 2.07), (-0.13, -0.4883, 2.887), (-0.1432, 0.4882, 1.819), (-0.1566, 0.4461, 1.841), (-0.2568, 0.4557, 1.879), (-0.228, 0.4914, 1.839), (-0.1415, 0.4088, 1.766), (-0.1414, 0.3656, 1.839), (-0.1885, 0.3307, 1.688), (-0.183, 0.2664, 1.776), (-0.2585, 0.3008, 1.687), (-0.2726, 0.214, 1.787), (-0.3156, 0.3265, 1.709), (-0.3433, 0.2505, 1.819), (-0.3555, 0.2992, 1.854), (-0.3312, 0.3634, 1.745), (-0.3154, 0.3979, 1.895), (-0.292, 0.4391, 1.805), (-0.1671, -0.4773, 3.349), (-0.22, -0.4031, 3.212), (-0.2018, -0.3858, 3.298), (-0.1733, -0.4644, 3.252), (-0.2113, -0.424, 3.273), (-0.1913, -0.4314, 3.278), (-0.2654, 0.1026, 1.932), (-0.09617, -0.4217, 3.543), (-0.1201, -0.4125, 3.506), (-0.1238, -0.4418, 3.486), (-0.06059, -0.4999, 3.537), (-0.06443, -0.4726, 3.549), (-0.09455, -0.4763, 3.508), (-0.09379, -0.4295, 3.538), (-0.1068, -0.4232, 3.509), (-0.1093, -0.4451, 3.494), (-0.06445, -0.4881, 3.53), (-0.06517, -0.4702, 3.54), (-0.08988, -0.468, 3.508), (-0.2393, -0.4653, 2.536), (-0.1735, -0.255, 2.465), (-0.1481, -0.3565, 2.49), (-0.2717, -0.417, 2.517), (-0.2456, -0.2701, 2.479), (-0.2731, -0.3352, 2.496), (-0.1522, -0.4727, 2.538), (-0.1972, -0.4912, 2.55), (-0.1881, -0.4524, 1.678), (-0.2241, -0.4532, 1.686), (-0.2614, -0.459, 1.694), (-0.1591, -0.4533, 1.674), (-0.1866, -0.4541, 1.797), (-0.2163, -0.4536, 1.796), (-0.2446, -0.451, 1.785), (-0.1637, -0.4444, 1.786), (-0.2527, -0.442, 1.771), (-0.1506, -0.4416, 1.769), (0.3455, 0.2695, 1.825), (-7.826e-11, 0.4452, 2.513), (-1.039e-08, -0.01553, 2.108), (-8.207e-11, 0.3346, 2.629), (9.969e-10, -0.2193, 2.357), (6.832e-10, -0.3458, 2.476), (-0.0001375, 0.2305, 2.749), (0.003681, -0.01658, 3.05), (-0.0005802, -0.4896, 2.736), (0.03752, -0.5507, 3.223), (-7.63e-11, 0.6468, 2.289), (-2.166e-08, 0.1196, 1.936), (-0.002231, 0.6169, 1.727), (1.942e-08, 0.3661, 1.778), (-0.01455, 0.7126, 2.077), (0.04094, -0.1842, 3.449), (0.1093, 0.8634, 1.787), (0.06895, 0.6336, 1.863), (0.7184, 0.4856, 1.88), (0.4615, 0.8294, 1.824), (0.2302, 0.6155, 1.871), (0.3051, 0.4164, 1.837), (0.695, -0.09104, 1.888), (0.3507, -0.0471, 1.83), (0.4946, -0.3934, 1.866), (0.1927, -0.3499, 1.817), (0.08493, -0.7623, 3.613), (0.06721, -0.4187, 3.606), (0.0629, -0.3298, 3.607), (0.05422, -0.6146, 3.362), (0.07582, -0.5755, 3.615), (0.0633, -0.664, 3.433), (-0.0007223, 0.0638, 2.958), (0.004993, -0.5061, 2.903), (-1.674e-08, 0.04827, 2.03), (-7.71e-11, 0.5313, 2.427), (0.0136, -0.5249, 3.015), (0.01642, -0.1077, 3.225), (0.02771, -0.5339, 3.143), (0.02975, -0.1465, 3.349), (0.006208, 0.6745, 1.902), (3.239e-08, 0.506, 1.724), (0.05958, -0.6433, 3.404), (-0.001408, 0.6847, 1.773), (0.1855, 0.6371, 1.857), (0.3072, 0.8829, 1.801), (0.2737, 0.5679, 1.852), (0.6397, 0.6699, 1.873), (0.3469, 0.1154, 1.826), (0.7541, 0.3053, 1.885), (0.3013, -0.1773, 1.828), (0.7477, 0.124, 1.89), (0.1104, -0.4497, 1.808), (0.5945, -0.2855, 1.878), (0.34, -0.4593, 1.844), (0.1665, -0.4661, 1.817), (0.0466, -0.5842, 3.3), (0.0494, -0.2211, 3.52), (0.07998, -0.7764, 3.553), (0.06564, -0.3753, 3.613), (0.07071, -0.4934, 3.604), (0.09072, -0.7141, 3.702), (0.08568, -0.6796, 3.666), (0.08644, -0.7574, 3.632), (-1.193e-09, -0.4126, 2.573), (-0.0004728, 0.1308, 2.871), (-0.1641, -0.3466, 2.376), (-0.2529, -0.4037, 2.373), (-0.1735, -0.4184, 2.375), (-0.2316, -0.2755, 2.375), (-0.1784, -0.2714, 2.375), (-0.2328, -0.4452, 2.372), (-0.1972, -0.4564, 2.373), (-0.2581, -0.3355, 2.372), (-0.1522, 0.4882, 1.641), (-0.2289, 0.5015, 1.654), (-0.1506, 0.4016, 1.647), (-0.1932, 0.3025, 1.635), (-0.2564, 0.2808, 1.651), (-0.3081, 0.3112, 1.652), (-0.3222, 0.3576, 1.657), (-0.2868, 0.4452, 1.658)], [], [(32, 29, 8, 9), (24, 20, 2, 3), (13, 24, 3, 0), (20, 16, 1, 2), (0, 3, 7, 4), (7, 6, 37, 41), (2, 1, 5, 6), (3, 2, 6, 7), (1, 0, 4, 5), (40, 36, 10, 11), (29, 40, 11, 8), (36, 32, 9, 10), (5, 4, 28, 33), (4, 7, 41, 28), (6, 5, 33, 37), (13, 16, 18, 15), (15, 18, 19, 14), (14, 19, 17, 12), (16, 20, 22, 18), (18, 22, 23, 19), (19, 23, 21, 17), (20, 24, 26, 22), (22, 26, 27, 23), (23, 27, 25, 21), (24, 13, 15, 26), (26, 15, 14, 27), (27, 14, 12, 25), (29, 32, 34, 31), (31, 34, 35, 30), (30, 35, 33, 28), (32, 36, 38, 34), (34, 38, 39, 35), (35, 39, 37, 33), (36, 40, 42, 38), (38, 42, 43, 39), (39, 43, 41, 37), (40, 29, 31, 42), (42, 31, 30, 43), (43, 30, 28, 41), (16, 13, 0, 1), (48, 50, 54, 52), (46, 47, 51, 50), (79, 78, 45, 47), (61, 79, 47, 46), (60, 61, 46, 44), (78, 60, 44, 45), (44, 46, 50, 48), (45, 44, 48, 49), (47, 45, 49, 51), (55, 53, 57, 59), (49, 48, 52, 53), (51, 49, 53, 55), (50, 51, 55, 54), (57, 56, 58, 59), (54, 55, 59, 58), (52, 54, 58, 56), (53, 52, 56, 57), (66, 70, 72, 68), (64, 68, 69, 65), (99, 65, 63, 97), (61, 64, 65, 99), (60, 62, 64, 61), (97, 63, 62, 60), (62, 66, 68, 64), (63, 67, 66, 62), (65, 69, 67, 63), (73, 77, 75, 71), (67, 71, 70, 66), (69, 73, 71, 67), (68, 72, 73, 69), (75, 77, 76, 74), (72, 76, 77, 73), (70, 74, 76, 72), (71, 75, 74, 70), (84, 88, 90, 86), (82, 86, 87, 83), (79, 83, 81, 78), (98, 82, 83, 79), (96, 80, 82, 98), (78, 81, 80, 96), (80, 84, 86, 82), (81, 85, 84, 80), (83, 87, 85, 81), (91, 95, 93, 89), (85, 89, 88, 84), (87, 91, 89, 85), (86, 90, 91, 87), (93, 95, 94, 92), (90, 94, 95, 91), (88, 92, 94, 90), (89, 93, 92, 88), (104, 106, 110, 108), (102, 103, 107, 106), (99, 97, 101, 103), (98, 99, 103, 102), (96, 98, 102, 100), (97, 96, 100, 101), (100, 102, 106, 104), (101, 100, 104, 105), (103, 101, 105, 107), (111, 109, 113, 115), (105, 104, 108, 109), (107, 105, 109, 111), (106, 107, 111, 110), (113, 112, 114, 115), (110, 111, 115, 114), (108, 110, 114, 112), (109, 108, 112, 113), (116, 136, 117, 137), (117, 119, 139, 137), (136, 138, 119, 117), (116, 118, 138, 136), (137, 139, 118, 116), (119, 138, 118, 139), (140, 120, 121, 141), (143, 122, 123, 142), (141, 121, 123, 122), (120, 140, 143, 142), (121, 120, 142, 123), (140, 141, 122, 143), (124, 125, 127, 126), (128, 130, 131, 129), (127, 125, 129, 131), (124, 126, 130, 128), (126, 127, 131, 130), (125, 124, 128, 129), (132, 133, 135, 149), (147, 146, 134, 148), (133, 132, 134, 146), (132, 144, 148, 134), (145, 133, 146, 147), (150, 151, 149, 135), (144, 132, 149, 151), (133, 145, 150, 135), (144, 151, 150, 145), (145, 147, 148, 144), (153, 152, 154, 155), (154, 152, 156, 159), (155, 154, 159, 158), (153, 155, 158, 157), (152, 153, 157, 156), (159, 156, 157, 158), (184, 160, 185, 183), (161, 186, 162, 187), (185, 162, 186, 183), (184, 161, 187, 160), (160, 187, 162, 185), (183, 186, 161, 184), (165, 174, 173, 166), (167, 168, 170, 169), (166, 169, 170, 165), (163, 168, 167, 164), (165, 170, 168, 163), (164, 167, 169, 166), (171, 173, 174, 172), (164, 171, 172, 163), (163, 172, 174, 165), (166, 173, 171, 164), (178, 175, 176, 177), (179, 181, 182, 180), (177, 176, 182, 181), (175, 178, 179, 180), (176, 175, 180, 182), (178, 177, 181, 179), (189, 188, 190, 191), (190, 188, 192, 195), (191, 190, 195, 194), (189, 191, 194, 193), (188, 189, 193, 192), (195, 192, 193, 194), (198, 207, 206, 199), (200, 201, 203, 202), (199, 202, 203, 198), (196, 201, 200, 197), (198, 203, 201, 196), (197, 200, 202, 199), (204, 206, 207, 205), (197, 204, 205, 196), (196, 205, 207, 198), (199, 206, 204, 197), (211, 208, 209, 210), (212, 214, 215, 213), (210, 209, 215, 214), (208, 211, 212, 213), (209, 208, 213, 215), (211, 210, 214, 212), (216, 1044, 1069, 252), (216, 252, 322, 257), (275, 331, 417, 414), (230, 216, 257, 274), (217, 284, 331, 275), (217, 275, 322, 255), (219, 332, 323, 255), (361, 217, 255, 323), (276, 362, 218, 254), (218, 1036, 1068, 256), (218, 256, 321, 254), (361, 258, 284, 217), (219, 252, 1069, 1035), (237, 324, 276, 254), (332, 219, 1035, 1037), (219, 255, 322, 252), (362, 276, 261, 220), (561, 566, 283, 222), (562, 220, 261, 565), (324, 236, 261, 276), (223, 259, 323, 332), (251, 221, 318, 265), (221, 1041, 1071, 264), (221, 264, 326, 318), (222, 361, 323, 259), (563, 564, 259, 223), (561, 222, 259, 564), (222, 283, 258, 361), (563, 223, 1040, 1099), (325, 327, 260, 262), (264, 268, 328, 326), (251, 1066, 1041, 221), (250, 224, 1067, 1042), (224, 584, 325, 262), (224, 262, 1070, 1067), (249, 225, 282, 320), (225, 318, 326, 263), (225, 263, 333, 282), (226, 307, 327, 278), (226, 278, 334, 306), (328, 267, 263, 326), (262, 260, 1072, 1070), (333, 334, 278, 277), (263, 267, 334, 333), (335, 280, 416, 420), (229, 269, 270, 227), (330, 272, 407, 419), (591, 589, 423, 424), (227, 270, 321, 256), (227, 256, 1068, 1045), (233, 274, 257, 232), (229, 227, 1045, 1047), (280, 233, 415, 416), (272, 335, 420, 407), (228, 271, 329, 280), (228, 280, 335, 281), (229, 1047, 1075, 273), (229, 273, 330, 269), (230, 274, 329, 271), (230, 271, 1074, 1048), (231, 273, 1075, 1046), (231, 1046, 1077, 281), (231, 281, 335, 272), (231, 272, 330, 273), (232, 257, 322, 275), (253, 321, 418, 410), (589, 585, 421, 423), (233, 280, 329, 274), (277, 278, 327, 325), (234, 305, 328, 268), (234, 268, 1073, 1049), (234, 1049, 1091, 302), (234, 302, 305), (249, 265, 318, 225), (261, 236, 557, 558), (235, 282, 333, 277), (324, 258, 283, 236), (237, 284, 258, 324), (223, 332, 1037, 1040), (237, 254, 321, 253), (237, 253, 331, 284), (339, 291, 290, 340), (338, 337, 285, 290), (340, 290, 285, 341), (228, 281, 286, 287), (338, 287, 286, 337), (271, 228, 287, 288), (336, 288, 287, 338), (340, 341, 292, 289), (337, 286, 1050, 1079), (1074, 271, 288, 1051), (1078, 1051, 288, 336), (1080, 339, 293, 1055), (583, 343, 346, 345), (341, 1081, 1052, 292), (342, 293, 289, 583), (337, 1079, 1053, 285), (341, 285, 1053, 1081), (1078, 336, 291, 1054), (1080, 1054, 291, 339), (344, 342, 583, 345), (343, 292, 1052, 1083), (346, 1085, 1056, 297), (289, 292, 343, 583), (339, 340, 289, 293), (1082, 1034, 342, 344), (344, 345, 294, 296), (349, 297, 1056, 1087), (349, 1087, 1058, 299), (347, 296, 294, 348), (346, 343, 1083, 1085), (347, 348, 295, 298), (352, 299, 1058, 1088), (1082, 344, 296, 1057), (350, 298, 295, 351), (345, 346, 297, 294), (1084, 1057, 296, 347), (350, 351, 1089, 1086), (348, 294, 297, 349), (351, 352, 1088, 1089), (1084, 347, 298, 1059), (348, 349, 299, 295), (1086, 1059, 298, 350), (351, 295, 299, 352), (281, 1077, 1050, 286), (305, 302, 365, 368), (238, 302, 1091, 1062), (238, 1062, 1093, 309), (238, 309, 358, 313), (239, 312, 353, 304), (363, 357, 310, 239), (239, 310, 356, 312), (260, 327, 307, 240), (240, 307, 353, 300), (241, 306, 334, 267), (241, 267, 328, 305), (241, 355, 301), (242, 311, 357, 308), (242, 308, 358, 309), (242, 309, 1093, 1061), (242, 1061, 1094, 311), (243, 316, 357, 311), (243, 311, 1094, 1064), (243, 1064, 1096, 380), (243, 380, 360, 316), (244, 1063, 1090, 300), (244, 300, 353, 312), (244, 312, 356, 279), (244, 279, 1076, 1063), (245, 301, 355, 313), (245, 313, 358, 308), (301, 245, 608, 609), (246, 303, 359, 314), (246, 314, 381, 382), (246, 382, 1097, 1060), (246, 1060, 1092, 303), (247, 317, 356, 310), (247, 310, 357, 316), (247, 316, 360, 381, 314), (247, 314, 359, 317), (248, 1065, 1076, 279), (248, 279, 356, 317), (248, 317, 359, 303), (248, 303, 1092, 1065), (282, 235, 555), (562, 1098, 1039, 220), (230, 1048, 1044, 216), (336, 338, 290, 291), (354, 363, 239, 304), (241, 305, 368, 367), (368, 365, 370, 373), (364, 366, 371, 369), (302, 238, 364, 365), (238, 313, 366, 364), (367, 372, 389, 388), (377, 379, 391, 392), (370, 369, 374, 375), (372, 373, 378, 377), (355, 241, 385, 384), (367, 368, 373, 372), (365, 364, 369, 370), (376, 371, 387, 390), (374, 376, 379, 375), (378, 375, 379, 377), (379, 376, 390, 391), (369, 371, 376, 374), (373, 370, 375, 378), (372, 377, 392, 389), (362, 220, 1039, 1038), (360, 380, 315), (380, 1096, 1095, 315), (382, 381, 360, 315), (1097, 382, 315, 1095), (307, 601, 304, 353), (304, 601, 306, 354), (388, 389, 401, 399), (389, 392, 404, 401), (383, 384, 394, 393), (392, 391, 403, 404), (386, 383, 393, 396), (390, 387, 397, 402), (371, 366, 386, 387), (366, 313, 383, 386), (241, 367, 388, 385), (313, 355, 384, 383), (394, 395, 399, 398), (393, 394, 398, 396), (396, 398, 400, 397), (398, 399, 401, 400), (400, 401, 404, 403), (397, 400, 403, 402), (384, 385, 395, 394), (385, 388, 399, 395), (391, 390, 402, 403), (387, 386, 396, 397), (409, 405, 408, 412), (409, 411, 406, 405), (405, 406, 419, 407), (405, 407, 420, 408), (409, 412, 417, 410), (409, 410, 418, 411), (413, 414, 417, 412), (415, 413, 412, 408), (415, 408, 420, 416), (233, 232, 413, 415), (331, 253, 410, 417), (232, 275, 414, 413), (269, 330, 586, 590), (593, 591, 424, 425), (598, 595, 426, 427), (585, 588, 422, 421), (600, 598, 427, 428), (270, 269, 590, 592), (418, 607, 594, 596), (595, 593, 425, 426), (426, 425, 433, 434), (428, 427, 435, 436), (423, 421, 429, 431), (411, 418, 596, 597), (419, 406, 599, 587), (321, 270, 607), (588, 600, 428, 422), (406, 411, 597, 599), (435, 434, 440, 441), (432, 431, 437, 438), (424, 423, 431, 432), (421, 422, 430, 429), (427, 426, 434, 435), (422, 428, 436, 430), (425, 424, 432, 433), (430, 436, 444), (433, 432, 438, 439), (429, 430, 444, 443), (436, 435, 441, 442), (434, 433, 439, 440), (443, 444, 446, 445), (444, 436, 442, 446), (431, 443, 445, 437), (431, 429, 443), (437, 445, 453, 447), (441, 440, 450, 451), (440, 439, 449, 450), (438, 437, 447, 448), (446, 442, 452, 454), (442, 441, 451, 452), (445, 446, 454, 453), (439, 438, 448, 449), (448, 447, 455, 456), (454, 452, 460, 462), (453, 454, 462, 461), (452, 451, 459, 460), (449, 448, 456, 457), (447, 453, 461, 455), (451, 450, 458, 459), (450, 449, 457, 458), (462, 460, 464, 466), (455, 461, 465, 463), (461, 462, 466, 465), (466, 464, 468, 470), (463, 465, 469, 467), (465, 466, 470, 469), (470, 468, 472, 474), (467, 469, 473, 471), (469, 470, 474, 473), (483, 484, 476, 478), (485, 486, 477, 475), (486, 483, 478, 477), (478, 476, 480, 482), (475, 477, 481, 479), (477, 478, 482, 481), (458, 457, 580, 579), (458, 579, 578, 459), (457, 456, 581, 580), (487, 480, 476, 484), (485, 475, 479, 489), (489, 479, 491, 492), (1043, 240, 300, 1090), (467, 489, 492, 490), (471, 485, 489, 467), (468, 487, 484, 472), (473, 474, 483, 486), (471, 473, 486, 485), (474, 472, 484, 483), (460, 488, 464), (479, 581, 582, 491), (492, 491, 582, 493), (455, 463, 493), (490, 492, 493, 463), (463, 467, 490), (487, 496, 495, 480), (468, 494, 496, 487), (480, 495, 577, 578), (496, 488, 577, 495), (494, 464, 488, 496), (464, 494, 468), (642, 641, 576, 569), (643, 570, 574, 639), (642, 569, 573, 638), (645, 572, 576, 641), (638, 573, 575, 640), (574, 570, 508, 509), (570, 571, 507, 508), (575, 573, 505, 506), (572, 574, 509, 510), (571, 575, 506, 507), (506, 505, 513, 514), (512, 510, 518, 520), (511, 512, 520, 519), (510, 509, 517, 518), (507, 506, 514, 515), (505, 511, 519, 513), (509, 508, 516, 517), (508, 507, 515, 516), (520, 518, 522, 524), (513, 519, 523, 521), (519, 520, 524, 523), (524, 522, 630, 629), (521, 523, 628, 631), (523, 524, 629, 628), (528, 526, 530, 532), (525, 527, 531, 529), (527, 528, 532, 531), (541, 542, 534, 536), (543, 544, 535, 533), (544, 541, 536, 535), (536, 534, 538, 540), (533, 535, 539, 537), (535, 536, 540, 539), (633, 632, 539, 540), (633, 540, 538, 634), (632, 635, 537, 539), (545, 538, 534, 542), (514, 513, 551, 637), (543, 533, 537, 547), (547, 537, 549, 550), (525, 547, 550, 548), (529, 543, 547, 525), (526, 545, 542, 530), (531, 532, 541, 544), (529, 531, 544, 543), (532, 530, 542, 541), (518, 546, 522), (537, 635, 637, 549), (515, 514, 635, 632), (513, 521, 551), (548, 550, 551, 521), (516, 633, 634, 517), (521, 631, 548), (545, 554, 553, 538), (526, 552, 554, 545), (538, 553, 636, 634), (516, 515, 632, 633), (552, 522, 546, 554), (522, 552, 630), (567, 568, 558, 557), (559, 555, 556, 560), (567, 557, 283, 566), (559, 320, 282, 555), (261, 558, 624, 621), (236, 283, 557), (235, 266, 556, 555), (266, 319, 626, 627), (559, 567, 566, 320), (559, 560, 568, 567), (250, 1042, 1098, 562), (251, 563, 1099, 1066), (249, 561, 564, 265), (251, 265, 564, 563), (250, 562, 565, 319), (249, 320, 566, 561), (620, 627, 501, 502), (568, 560, 623, 625), (319, 565, 622, 626), (565, 261, 621, 622), (624, 625, 504, 498), (639, 574, 572, 645), (644, 571, 570, 643), (511, 505, 573, 569), (576, 572, 510, 512), (577, 488, 460, 459), (578, 579, 482, 480), (578, 577, 459), (579, 580, 481, 482), (580, 581, 479, 481), (582, 581, 456), (493, 582, 456, 455), (512, 511, 569, 576), (264, 1071, 1073, 268), (218, 362, 1038, 1036), (640, 575, 571, 644), (560, 556, 620, 623), (622, 621, 497, 499), (625, 623, 503, 504), (621, 624, 498, 497), (558, 568, 625, 624), (627, 626, 500, 501), (626, 622, 499, 500), (584, 224, 250, 319), (584, 235, 277, 325), (584, 319, 235), (235, 319, 266), (301, 354, 306, 241), (586, 587, 588, 585), (590, 586, 585, 589), (589, 591, 592, 590), (591, 593, 594, 592), (593, 595, 596, 594), (600, 588, 587, 599), (599, 597, 598, 600), (597, 596, 595, 598), (330, 419, 587, 586), (605, 604, 602), (307, 226, 606, 604), (306, 601, 605, 603), (603, 605, 602), (226, 306, 603, 606), (601, 307, 604, 605), (606, 603, 602), (604, 606, 602), (1043, 1072, 260, 240), (607, 418, 321), (607, 270, 592, 594), (308, 357, 611, 612), (612, 611, 617, 618), (611, 613, 619, 617), (245, 308, 612, 608), (357, 363, 613, 611), (354, 301, 609, 610), (363, 354, 610, 613), (614, 619, 616, 615), (619, 614, 618, 617), (609, 608, 614, 615), (608, 612, 618, 614), (613, 610, 616, 619), (610, 609, 615, 616), (556, 266, 627, 620), (623, 620, 502, 503), (628, 629, 528, 527), (630, 552, 526), (629, 630, 526, 528), (548, 631, 525), (631, 628, 527, 525), (554, 546, 636, 553), (636, 546, 518, 517), (634, 636, 517), (637, 635, 514), (637, 551, 550, 549), (1034, 1055, 293, 342), (500, 640, 644, 501), (501, 644, 643, 502), (503, 639, 645, 504), (499, 638, 640, 500), (504, 645, 641, 498), (497, 642, 638, 499), (502, 643, 639, 503), (497, 498, 641, 642), (646, 682, 1069, 1044), (646, 687, 752, 682), (705, 844, 847, 761), (660, 704, 687, 646), (647, 705, 761, 714), (647, 685, 752, 705), (649, 685, 753, 762), (791, 753, 685, 647), (706, 684, 648, 792), (648, 686, 1068, 1036), (648, 684, 751, 686), (791, 647, 714, 688), (649, 1035, 1069, 682), (667, 684, 706, 754), (762, 1037, 1035, 649), (649, 682, 752, 685), (792, 650, 691, 706), (957, 652, 713, 962), (958, 961, 691, 650), (754, 706, 691, 666), (653, 762, 753, 689), (681, 695, 748, 651), (651, 694, 1071, 1041), (651, 748, 756, 694), (652, 689, 753, 791), (959, 653, 689, 960), (957, 960, 689, 652), (652, 791, 688, 713), (959, 1099, 1040, 653), (755, 692, 690, 757), (694, 756, 758, 698), (681, 651, 1041, 1066), (680, 1042, 1067, 654), (654, 692, 755, 980), (654, 1067, 1070, 692), (679, 750, 712, 655), (655, 693, 756, 748), (655, 712, 763, 693), (656, 708, 757, 737), (656, 736, 764, 708), (758, 756, 693, 697), (692, 1070, 1072, 690), (763, 707, 708, 764), (693, 763, 764, 697), (765, 850, 846, 710), (659, 657, 700, 699), (760, 849, 837, 702), (657, 686, 751, 700), (657, 1045, 1068, 686), (663, 662, 687, 704), (659, 1047, 1045, 657), (710, 846, 845, 663), (702, 837, 850, 765), (658, 710, 759, 701), (658, 711, 765, 710), (659, 703, 1075, 1047), (659, 699, 760, 703), (660, 701, 759, 704), (660, 1048, 1074, 701), (661, 1046, 1075, 703), (661, 711, 1077, 1046), (661, 702, 765, 711), (661, 703, 760, 702), (662, 705, 752, 687), (683, 840, 848, 751), (663, 704, 759, 710), (707, 755, 757, 708), (664, 698, 758, 735), (664, 1049, 1073, 698), (664, 732, 1091, 1049), (664, 735, 732), (679, 655, 748, 695), (691, 954, 953, 666), (665, 707, 763, 712), (754, 666, 713, 688), (667, 754, 688, 714), (653, 1040, 1037, 762), (667, 683, 751, 684), (667, 714, 761, 683), (769, 770, 720, 721), (768, 720, 715, 767), (770, 771, 715, 720), (658, 717, 716, 711), (768, 767, 716, 717), (701, 718, 717, 658), (766, 768, 717, 718), (770, 719, 722, 771), (767, 1079, 1050, 716), (1074, 1051, 718, 701), (1078, 766, 718, 1051), (1080, 1055, 723, 769), (979, 775, 776, 773), (771, 722, 1052, 1081), (772, 979, 719, 723), (767, 715, 1053, 1079), (771, 1081, 1053, 715), (1078, 1054, 721, 766), (1080, 769, 721, 1054), (774, 775, 979, 772), (773, 1083, 1052, 722), (776, 727, 1056, 1085), (719, 979, 773, 722), (769, 723, 719, 770), (1082, 774, 772, 1034), (774, 726, 724, 775), (779, 1087, 1056, 727), (779, 729, 1058, 1087), (777, 778, 724, 726), (776, 1085, 1083, 773), (777, 728, 725, 778), (782, 1088, 1058, 729), (1082, 1057, 726, 774), (780, 781, 725, 728), (775, 724, 727, 776), (1084, 777, 726, 1057), (780, 1086, 1089, 781), (778, 779, 727, 724), (781, 1089, 1088, 782), (1084, 1059, 728, 777), (778, 725, 729, 779), (1086, 780, 728, 1059), (781, 782, 729, 725), (711, 716, 1050, 1077), (735, 798, 795, 732), (668, 1062, 1091, 732), (668, 739, 1093, 1062), (668, 743, 788, 739), (669, 734, 783, 742), (793, 669, 740, 787), (669, 742, 786, 740), (690, 670, 737, 757), (670, 730, 783, 737), (671, 697, 764, 736), (671, 735, 758, 697), (671, 731, 785), (672, 738, 787, 741), (672, 739, 788, 738), (672, 1061, 1093, 739), (672, 741, 1094, 1061), (673, 741, 787, 746), (673, 1064, 1094, 741), (673, 810, 1096, 1064), (673, 746, 790, 810), (674, 730, 1090, 1063), (674, 742, 783, 730), (674, 709, 786, 742), (674, 1063, 1076, 709), (675, 743, 785, 731), (675, 738, 788, 743), (731, 1005, 1004, 675), (676, 744, 789, 733), (676, 812, 811, 744), (676, 1060, 1097, 812), (676, 733, 1092, 1060), (677, 740, 786, 747), (677, 746, 787, 740), (677, 744, 811, 790, 746), (677, 747, 789, 744), (678, 709, 1076, 1065), (678, 747, 786, 709), (678, 733, 789, 747), (678, 1065, 1092, 733), (712, 951, 665), (958, 650, 1039, 1098), (660, 646, 1044, 1048), (766, 721, 720, 768), (784, 734, 669, 793), (671, 797, 798, 735), (798, 803, 800, 795), (794, 799, 801, 796), (732, 795, 794, 668), (668, 794, 796, 743), (797, 818, 819, 802), (807, 822, 821, 809), (800, 805, 804, 799), (802, 807, 808, 803), (785, 814, 815, 671), (797, 802, 803, 798), (795, 800, 799, 794), (806, 820, 817, 801), (804, 805, 809, 806), (808, 807, 809, 805), (809, 821, 820, 806), (799, 804, 806, 801), (803, 808, 805, 800), (802, 819, 822, 807), (792, 1038, 1039, 650), (790, 745, 810), (810, 745, 1095, 1096), (812, 745, 790, 811), (1097, 1095, 745, 812), (737, 783, 734, 997), (734, 784, 736, 997), (818, 829, 831, 819), (819, 831, 834, 822), (813, 823, 824, 814), (822, 834, 833, 821), (816, 826, 823, 813), (820, 832, 827, 817), (801, 817, 816, 796), (796, 816, 813, 743), (671, 815, 818, 797), (743, 813, 814, 785), (824, 828, 829, 825), (823, 826, 828, 824), (826, 827, 830, 828), (828, 830, 831, 829), (830, 833, 834, 831), (827, 832, 833, 830), (814, 824, 825, 815), (815, 825, 829, 818), (821, 833, 832, 820), (817, 827, 826, 816), (839, 842, 838, 835), (839, 835, 836, 841), (835, 837, 849, 836), (835, 838, 850, 837), (839, 840, 847, 842), (839, 841, 848, 840), (843, 842, 847, 844), (845, 838, 842, 843), (845, 846, 850, 838), (663, 845, 843, 662), (761, 847, 840, 683), (662, 843, 844, 705), (699, 986, 982, 760), (700, 988, 986, 699), (848, 992, 990, 1003), (841, 993, 992, 848), (849, 983, 995, 836), (751, 1003, 700), (836, 995, 993, 841), (858, 862, 860, 856), (851, 859, 861, 857), (857, 861, 862, 858), (862, 866, 864, 860), (859, 863, 865, 861), (861, 865, 866, 862), (866, 870, 868, 864), (863, 867, 869, 865), (865, 869, 870, 866), (879, 874, 872, 880), (881, 871, 873, 882), (882, 873, 874, 879), (874, 878, 876, 872), (871, 875, 877, 873), (873, 877, 878, 874), (854, 975, 976, 853), (854, 855, 974, 975), (853, 976, 977, 852), (883, 880, 872, 876), (881, 885, 875, 871), (885, 888, 887, 875), (1043, 1090, 730, 670), (863, 886, 888, 885), (867, 863, 885, 881), (864, 868, 880, 883), (869, 882, 879, 870), (867, 881, 882, 869), (870, 879, 880, 868), (856, 860, 884), (875, 887, 978, 977), (888, 889, 978, 887), (851, 889, 859), (886, 859, 889, 888), (859, 886, 863), (883, 876, 891, 892), (864, 883, 892, 890), (876, 974, 973, 891), (892, 891, 973, 884), (890, 892, 884, 860), (860, 864, 890), (1104, 965, 972, 1103), (1105, 1101, 970, 966), (1104, 1100, 969, 965), (1107, 1103, 972, 968), (1100, 1102, 971, 969), (970, 905, 904, 966), (966, 904, 903, 967), (971, 902, 901, 969), (968, 906, 905, 970), (967, 903, 902, 971), (902, 910, 909, 901), (908, 916, 914, 906), (907, 915, 916, 908), (906, 914, 913, 905), (903, 911, 910, 902), (901, 909, 915, 907), (905, 913, 912, 904), (904, 912, 911, 903), (916, 920, 918, 914), (909, 917, 919, 915), (915, 919, 920, 916), (920, 1025, 1026, 918), (917, 1027, 1024, 919), (919, 1024, 1025, 920), (924, 928, 926, 922), (921, 925, 927, 923), (923, 927, 928, 924), (937, 932, 930, 938), (939, 929, 931, 940), (940, 931, 932, 937), (932, 936, 934, 930), (929, 933, 935, 931), (931, 935, 936, 932), (1029, 936, 935, 1028), (1029, 1030, 934, 936), (1028, 935, 933, 1031), (941, 938, 930, 934), (910, 1033, 947, 909), (939, 943, 933, 929), (943, 946, 945, 933), (921, 944, 946, 943), (925, 921, 943, 939), (922, 926, 938, 941), (927, 940, 937, 928), (925, 939, 940, 927), (928, 937, 938, 926), (914, 918, 942), (933, 945, 1033, 1031), (911, 1028, 1031, 910), (909, 947, 917), (944, 917, 947, 946), (912, 913, 1030, 1029), (917, 944, 1027), (941, 934, 949, 950), (922, 941, 950, 948), (934, 1030, 1032, 949), (912, 1029, 1028, 911), (948, 950, 942, 918), (918, 1026, 948), (963, 953, 954, 964), (955, 956, 952, 951), (963, 962, 713, 953), (955, 951, 712, 750), (691, 1017, 1020, 954), (666, 953, 713), (665, 951, 952, 696), (696, 1023, 1022, 749), (955, 750, 962, 963), (955, 963, 964, 956), (680, 958, 1098, 1042), (681, 1066, 1099, 959), (679, 695, 960, 957), (681, 959, 960, 695), (680, 749, 961, 958), (679, 957, 962, 750), (1016, 898, 897, 1023), (964, 1021, 1019, 956), (749, 1022, 1018, 961), (961, 1018, 1017, 691), (1020, 894, 900, 1021), (1101, 1107, 968, 970), (1106, 1105, 966, 967), (907, 965, 969, 901), (972, 908, 906, 968), (973, 855, 856, 884), (974, 876, 878, 975), (974, 855, 973), (975, 878, 877, 976), (976, 877, 875, 977), (978, 852, 977), (889, 851, 852, 978), (908, 972, 965, 907), (694, 698, 1073, 1071), (648, 1036, 1038, 792), (1102, 1106, 967, 971), (956, 1019, 1016, 952), (1018, 895, 893, 1017), (1021, 900, 899, 1019), (1017, 893, 894, 1020), (954, 1020, 1021, 964), (1023, 897, 896, 1022), (1022, 896, 895, 1018), (980, 749, 680, 654), (980, 755, 707, 665), (980, 665, 749), (665, 696, 749), (731, 671, 736, 784), (982, 981, 984, 983), (986, 985, 981, 982), (985, 986, 988, 987), (987, 988, 990, 989), (989, 990, 992, 991), (996, 995, 983, 984), (995, 996, 994, 993), (993, 994, 991, 992), (760, 982, 983, 849), (1001, 998, 1000), (737, 1000, 1002, 656), (736, 999, 1001, 997), (999, 998, 1001), (656, 1002, 999, 736), (997, 1001, 1000, 737), (1002, 998, 999), (1000, 998, 1002), (1043, 670, 690, 1072), (1003, 751, 848), (1003, 990, 988, 700), (738, 1008, 1007, 787), (1008, 1014, 1013, 1007), (1007, 1013, 1015, 1009), (675, 1004, 1008, 738), (787, 1007, 1009, 793), (784, 1006, 1005, 731), (793, 1009, 1006, 784), (1010, 1011, 1012, 1015), (1015, 1013, 1014, 1010), (1005, 1011, 1010, 1004), (1004, 1010, 1014, 1008), (1009, 1015, 1012, 1006), (1006, 1012, 1011, 1005), (952, 1016, 1023, 696), (1019, 899, 898, 1016), (1024, 923, 924, 1025), (1026, 922, 948), (1025, 924, 922, 1026), (944, 921, 1027), (1027, 921, 923, 1024), (950, 949, 1032, 942), (1032, 913, 914, 942), (1030, 913, 1032), (1033, 910, 1031), (1033, 945, 946, 947), (1034, 772, 723, 1055), (896, 897, 1106, 1102), (897, 898, 1105, 1106), (899, 900, 1107, 1101), (895, 896, 1102, 1100), (900, 894, 1103, 1107), (893, 895, 1100, 1104), (898, 899, 1101, 1105), (893, 1104, 1103, 894), (985, 987, 1111, 1110), (984, 981, 1108, 1109), (991, 994, 1114, 1113), (994, 996, 1115, 1114), (987, 989, 1112, 1111), (996, 984, 1109, 1115), (981, 985, 1110, 1108), (989, 991, 1113, 1112)])
me_cylinder_036.polygons.foreach_set('use_smooth', [True] * 1103)
me_cylinder_036.materials.append(mat_stone)
me_cylinder_036.use_remesh_preserve_volume = False
me_cylinder_036.use_remesh_preserve_attributes = False
me_cylinder_036.use_mirror_vertex_groups = False
me_cylinder_036.update()

# ---- objects
ob_statue_fox = bpy.data.objects.new('Statue_Fox', me_cylinder_036)

# ---- transforms, parenting, visibility, modifiers, constraints
ob_statue_fox.location = (0.0, 0.0, 0.0)
ob_statue_fox.lineart.crease_threshold = 0.0
_vg = ob_statue_fox.vertex_groups.new(name='Group')
_vg = ob_statue_fox.vertex_groups.new(name='Body')
_vg = ob_statue_fox.vertex_groups.new(name='Back')
_vg = ob_statue_fox.vertex_groups.new(name='Torso')
_vg = ob_statue_fox.vertex_groups.new(name='Torso2')
_vg = ob_statue_fox.vertex_groups.new(name='Torso3')
_vg = ob_statue_fox.vertex_groups.new(name='Neck1')
_vg = ob_statue_fox.vertex_groups.new(name='Neck2')
_vg = ob_statue_fox.vertex_groups.new(name='Neck3')
_vg = ob_statue_fox.vertex_groups.new(name='Head')
_vg = ob_statue_fox.vertex_groups.new(name='Ear1.L')
_vg = ob_statue_fox.vertex_groups.new(name='Ear2.L')
_vg = ob_statue_fox.vertex_groups.new(name='Ear3.L')
_vg = ob_statue_fox.vertex_groups.new(name='Ear4.L')
_vg = ob_statue_fox.vertex_groups.new(name='Ear1.R')
_vg = ob_statue_fox.vertex_groups.new(name='Ear2.R')
_vg = ob_statue_fox.vertex_groups.new(name='Ear3.R')
_vg = ob_statue_fox.vertex_groups.new(name='Ear4.R')
_vg = ob_statue_fox.vertex_groups.new(name='FrontShoulder.L')
_vg = ob_statue_fox.vertex_groups.new(name='FrontUpperLeg.L')
_vg = ob_statue_fox.vertex_groups.new(name='FrontLowerLeg.L')
_vg = ob_statue_fox.vertex_groups.new(name='FrontShoulder.R')
_vg = ob_statue_fox.vertex_groups.new(name='FrontUpperLeg.R')
_vg = ob_statue_fox.vertex_groups.new(name='FrontLowerLeg.R')
_vg = ob_statue_fox.vertex_groups.new(name='BackShoulder.L')
_vg = ob_statue_fox.vertex_groups.new(name='BackLeg.L')
_vg = ob_statue_fox.vertex_groups.new(name='BackUpperLeg.L')
_vg = ob_statue_fox.vertex_groups.new(name='BackLowerLeg.L')
_vg = ob_statue_fox.vertex_groups.new(name='BackShoulder.R')
_vg = ob_statue_fox.vertex_groups.new(name='BackLeg.R')
_vg = ob_statue_fox.vertex_groups.new(name='BackUpperLeg.R')
_vg = ob_statue_fox.vertex_groups.new(name='BackLowerLeg.R')
_vg = ob_statue_fox.vertex_groups.new(name='Tail1')
_vg = ob_statue_fox.vertex_groups.new(name='Tail2')
_vg = ob_statue_fox.vertex_groups.new(name='Tail3')
_vg = ob_statue_fox.vertex_groups.new(name='PoleTargetBack.L')
_vg = ob_statue_fox.vertex_groups.new(name='PoleTarget.L')
_vg = ob_statue_fox.vertex_groups.new(name='PoleTargetBack.R')
_vg = ob_statue_fox.vertex_groups.new(name='PoleTarget.R')
_vg = ob_statue_fox.vertex_groups.new(name='IKBackLeg.L')
_vg = ob_statue_fox.vertex_groups.new(name='FFB.L')
_vg = ob_statue_fox.vertex_groups.new(name='IKFrontLeg.L')
_vg = ob_statue_fox.vertex_groups.new(name='FF.L')
_vg = ob_statue_fox.vertex_groups.new(name='IKBackLeg.R')
_vg = ob_statue_fox.vertex_groups.new(name='FFB.R')
_vg = ob_statue_fox.vertex_groups.new(name='IKFrontLeg.R')
_vg = ob_statue_fox.vertex_groups.new(name='FF.R')
_m = ob_statue_fox.modifiers.new('Auto Smooth', 'NODES')
_m.node_group = ng_auto_smooth
_gi = [s.identifier for s in ng_auto_smooth.interface.items_tree if s.item_type == 'SOCKET' and s.in_out == 'INPUT']
_m[_gi[1]] = 0.5515  # Angle

# ---- collection membership
col_collection_1.objects.link(ob_statue_fox)

# ---- scene / render settings (as saved in the file)
scene.frame_start = 1; scene.frame_end = 250; scene.frame_set(0)
scene.render.engine = 'CYCLES'
scene.render.resolution_x = 1000
scene.render.resolution_y = 1000
scene.render.dither_intensity = 0.0
scene.cycles.samples = 200
scene.cycles.sampling_pattern = 'TABULATED_SOBOL'
scene.cycles.light_sampling_threshold = 0.0
scene.cycles.use_adaptive_sampling = False
scene.cycles.use_light_tree = False
scene.cycles.caustics_reflective = False
scene.cycles.caustics_refractive = False
scene.cycles.blur_glossy = 0.0
scene.cycles.max_bounces = 2
scene.cycles.pixel_filter_type = 'GAUSSIAN'
scene.cycles.sample_clamp_indirect = 0.0
scene.view_settings.view_transform = 'Standard'
bpy.context.view_layer.update()

# ---- added for rendering (the .blend has no active camera): camera
cam_auto = bpy.data.cameras.new('AutoCamera')
cam_auto.lens = 50.0
cam_auto.sensor_width = 36.0
cam_auto.clip_end = 1000.0
ob_auto_camera = bpy.data.objects.new('AutoCamera', cam_auto)
scene.collection.objects.link(ob_auto_camera)
ob_auto_camera.location = (4.08219, -4.74124, 5.07898)
ob_auto_camera.rotation_euler = (1.09748, -7.21219e-08, 0.694738)
scene.camera = ob_auto_camera
bpy.context.view_layer.update()
